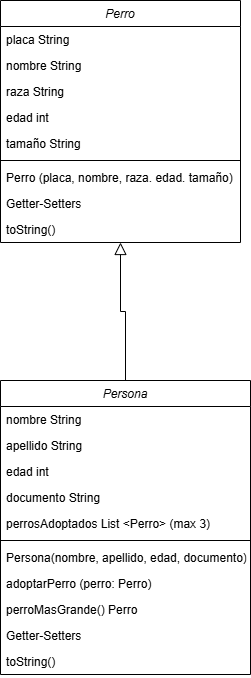

The diagram above was exported from draw.io. Its source (the exported page's mxGraphModel, read from the mxfile embedded in the PNG):
<mxGraphModel dx="1283" dy="658" grid="1" gridSize="10" guides="1" tooltips="1" connect="1" arrows="1" fold="1" page="1" pageScale="1" pageWidth="827" pageHeight="1169" math="0" shadow="0">
  <root>
    <mxCell id="WIyWlLk6GJQsqaUBKTNV-0" />
    <mxCell id="WIyWlLk6GJQsqaUBKTNV-1" parent="WIyWlLk6GJQsqaUBKTNV-0" />
    <mxCell id="zkfFHV4jXpPFQw0GAbJ--0" value="Perro" style="swimlane;fontStyle=2;align=center;verticalAlign=top;childLayout=stackLayout;horizontal=1;startSize=26;horizontalStack=0;resizeParent=1;resizeLast=0;collapsible=1;marginBottom=0;rounded=0;shadow=0;strokeWidth=1;" parent="WIyWlLk6GJQsqaUBKTNV-1" vertex="1">
      <mxGeometry x="220" y="120" width="240" height="242" as="geometry">
        <mxRectangle x="230" y="140" width="160" height="26" as="alternateBounds" />
      </mxGeometry>
    </mxCell>
    <mxCell id="zkfFHV4jXpPFQw0GAbJ--1" value="placa String" style="text;align=left;verticalAlign=top;spacingLeft=4;spacingRight=4;overflow=hidden;rotatable=0;points=[[0,0.5],[1,0.5]];portConstraint=eastwest;" parent="zkfFHV4jXpPFQw0GAbJ--0" vertex="1">
      <mxGeometry y="26" width="240" height="26" as="geometry" />
    </mxCell>
    <mxCell id="zkfFHV4jXpPFQw0GAbJ--2" value="nombre String" style="text;align=left;verticalAlign=top;spacingLeft=4;spacingRight=4;overflow=hidden;rotatable=0;points=[[0,0.5],[1,0.5]];portConstraint=eastwest;rounded=0;shadow=0;html=0;" parent="zkfFHV4jXpPFQw0GAbJ--0" vertex="1">
      <mxGeometry y="52" width="240" height="26" as="geometry" />
    </mxCell>
    <mxCell id="zkfFHV4jXpPFQw0GAbJ--3" value="raza String" style="text;align=left;verticalAlign=top;spacingLeft=4;spacingRight=4;overflow=hidden;rotatable=0;points=[[0,0.5],[1,0.5]];portConstraint=eastwest;rounded=0;shadow=0;html=0;" parent="zkfFHV4jXpPFQw0GAbJ--0" vertex="1">
      <mxGeometry y="78" width="240" height="26" as="geometry" />
    </mxCell>
    <mxCell id="UNt3lqQdw5nhd0xifbuc-1" value="edad int" style="text;align=left;verticalAlign=top;spacingLeft=4;spacingRight=4;overflow=hidden;rotatable=0;points=[[0,0.5],[1,0.5]];portConstraint=eastwest;rounded=0;shadow=0;html=0;" vertex="1" parent="zkfFHV4jXpPFQw0GAbJ--0">
      <mxGeometry y="104" width="240" height="26" as="geometry" />
    </mxCell>
    <mxCell id="UNt3lqQdw5nhd0xifbuc-2" value="tamaño String" style="text;align=left;verticalAlign=top;spacingLeft=4;spacingRight=4;overflow=hidden;rotatable=0;points=[[0,0.5],[1,0.5]];portConstraint=eastwest;rounded=0;shadow=0;html=0;" vertex="1" parent="zkfFHV4jXpPFQw0GAbJ--0">
      <mxGeometry y="130" width="240" height="26" as="geometry" />
    </mxCell>
    <mxCell id="zkfFHV4jXpPFQw0GAbJ--4" value="" style="line;html=1;strokeWidth=1;align=left;verticalAlign=middle;spacingTop=-1;spacingLeft=3;spacingRight=3;rotatable=0;labelPosition=right;points=[];portConstraint=eastwest;" parent="zkfFHV4jXpPFQw0GAbJ--0" vertex="1">
      <mxGeometry y="156" width="240" height="8" as="geometry" />
    </mxCell>
    <mxCell id="zkfFHV4jXpPFQw0GAbJ--5" value="Perro (placa, nombre, raza. edad. tamaño)" style="text;align=left;verticalAlign=top;spacingLeft=4;spacingRight=4;overflow=hidden;rotatable=0;points=[[0,0.5],[1,0.5]];portConstraint=eastwest;" parent="zkfFHV4jXpPFQw0GAbJ--0" vertex="1">
      <mxGeometry y="164" width="240" height="26" as="geometry" />
    </mxCell>
    <mxCell id="UNt3lqQdw5nhd0xifbuc-3" value="Getter-Setters" style="text;align=left;verticalAlign=top;spacingLeft=4;spacingRight=4;overflow=hidden;rotatable=0;points=[[0,0.5],[1,0.5]];portConstraint=eastwest;" vertex="1" parent="zkfFHV4jXpPFQw0GAbJ--0">
      <mxGeometry y="190" width="240" height="26" as="geometry" />
    </mxCell>
    <mxCell id="UNt3lqQdw5nhd0xifbuc-4" value="toString()" style="text;align=left;verticalAlign=top;spacingLeft=4;spacingRight=4;overflow=hidden;rotatable=0;points=[[0,0.5],[1,0.5]];portConstraint=eastwest;" vertex="1" parent="zkfFHV4jXpPFQw0GAbJ--0">
      <mxGeometry y="216" width="240" height="26" as="geometry" />
    </mxCell>
    <mxCell id="zkfFHV4jXpPFQw0GAbJ--12" value="" style="endArrow=block;endSize=10;endFill=0;shadow=0;strokeWidth=1;rounded=0;curved=0;edgeStyle=elbowEdgeStyle;elbow=vertical;exitX=0.5;exitY=0;exitDx=0;exitDy=0;" parent="WIyWlLk6GJQsqaUBKTNV-1" source="UNt3lqQdw5nhd0xifbuc-5" target="zkfFHV4jXpPFQw0GAbJ--0" edge="1">
      <mxGeometry width="160" relative="1" as="geometry">
        <mxPoint x="200" y="203" as="sourcePoint" />
        <mxPoint x="200" y="203" as="targetPoint" />
      </mxGeometry>
    </mxCell>
    <mxCell id="UNt3lqQdw5nhd0xifbuc-5" value="Persona" style="swimlane;fontStyle=2;align=center;verticalAlign=top;childLayout=stackLayout;horizontal=1;startSize=26;horizontalStack=0;resizeParent=1;resizeLast=0;collapsible=1;marginBottom=0;rounded=0;shadow=0;strokeWidth=1;" vertex="1" parent="WIyWlLk6GJQsqaUBKTNV-1">
      <mxGeometry x="220" y="500" width="250" height="294" as="geometry">
        <mxRectangle x="230" y="140" width="160" height="26" as="alternateBounds" />
      </mxGeometry>
    </mxCell>
    <mxCell id="UNt3lqQdw5nhd0xifbuc-7" value="nombre String" style="text;align=left;verticalAlign=top;spacingLeft=4;spacingRight=4;overflow=hidden;rotatable=0;points=[[0,0.5],[1,0.5]];portConstraint=eastwest;rounded=0;shadow=0;html=0;" vertex="1" parent="UNt3lqQdw5nhd0xifbuc-5">
      <mxGeometry y="26" width="250" height="26" as="geometry" />
    </mxCell>
    <mxCell id="UNt3lqQdw5nhd0xifbuc-6" value="apellido String" style="text;align=left;verticalAlign=top;spacingLeft=4;spacingRight=4;overflow=hidden;rotatable=0;points=[[0,0.5],[1,0.5]];portConstraint=eastwest;" vertex="1" parent="UNt3lqQdw5nhd0xifbuc-5">
      <mxGeometry y="52" width="250" height="26" as="geometry" />
    </mxCell>
    <mxCell id="UNt3lqQdw5nhd0xifbuc-9" value="edad int" style="text;align=left;verticalAlign=top;spacingLeft=4;spacingRight=4;overflow=hidden;rotatable=0;points=[[0,0.5],[1,0.5]];portConstraint=eastwest;rounded=0;shadow=0;html=0;" vertex="1" parent="UNt3lqQdw5nhd0xifbuc-5">
      <mxGeometry y="78" width="250" height="26" as="geometry" />
    </mxCell>
    <mxCell id="UNt3lqQdw5nhd0xifbuc-10" value="documento String" style="text;align=left;verticalAlign=top;spacingLeft=4;spacingRight=4;overflow=hidden;rotatable=0;points=[[0,0.5],[1,0.5]];portConstraint=eastwest;rounded=0;shadow=0;html=0;" vertex="1" parent="UNt3lqQdw5nhd0xifbuc-5">
      <mxGeometry y="104" width="250" height="26" as="geometry" />
    </mxCell>
    <mxCell id="UNt3lqQdw5nhd0xifbuc-15" value="perrosAdoptados List &lt;Perro&gt; (max 3)" style="text;align=left;verticalAlign=top;spacingLeft=4;spacingRight=4;overflow=hidden;rotatable=0;points=[[0,0.5],[1,0.5]];portConstraint=eastwest;rounded=0;shadow=0;html=0;" vertex="1" parent="UNt3lqQdw5nhd0xifbuc-5">
      <mxGeometry y="130" width="250" height="26" as="geometry" />
    </mxCell>
    <mxCell id="UNt3lqQdw5nhd0xifbuc-11" value="" style="line;html=1;strokeWidth=1;align=left;verticalAlign=middle;spacingTop=-1;spacingLeft=3;spacingRight=3;rotatable=0;labelPosition=right;points=[];portConstraint=eastwest;" vertex="1" parent="UNt3lqQdw5nhd0xifbuc-5">
      <mxGeometry y="156" width="250" height="8" as="geometry" />
    </mxCell>
    <mxCell id="UNt3lqQdw5nhd0xifbuc-12" value="Persona(nombre, apellido, edad, documento)" style="text;align=left;verticalAlign=top;spacingLeft=4;spacingRight=4;overflow=hidden;rotatable=0;points=[[0,0.5],[1,0.5]];portConstraint=eastwest;" vertex="1" parent="UNt3lqQdw5nhd0xifbuc-5">
      <mxGeometry y="164" width="250" height="26" as="geometry" />
    </mxCell>
    <mxCell id="UNt3lqQdw5nhd0xifbuc-16" value="adoptarPerro (perro: Perro)" style="text;align=left;verticalAlign=top;spacingLeft=4;spacingRight=4;overflow=hidden;rotatable=0;points=[[0,0.5],[1,0.5]];portConstraint=eastwest;rounded=0;shadow=0;html=0;" vertex="1" parent="UNt3lqQdw5nhd0xifbuc-5">
      <mxGeometry y="190" width="250" height="26" as="geometry" />
    </mxCell>
    <mxCell id="UNt3lqQdw5nhd0xifbuc-17" value="perroMasGrande() Perro" style="text;align=left;verticalAlign=top;spacingLeft=4;spacingRight=4;overflow=hidden;rotatable=0;points=[[0,0.5],[1,0.5]];portConstraint=eastwest;rounded=0;shadow=0;html=0;" vertex="1" parent="UNt3lqQdw5nhd0xifbuc-5">
      <mxGeometry y="216" width="250" height="26" as="geometry" />
    </mxCell>
    <mxCell id="UNt3lqQdw5nhd0xifbuc-13" value="Getter-Setters" style="text;align=left;verticalAlign=top;spacingLeft=4;spacingRight=4;overflow=hidden;rotatable=0;points=[[0,0.5],[1,0.5]];portConstraint=eastwest;" vertex="1" parent="UNt3lqQdw5nhd0xifbuc-5">
      <mxGeometry y="242" width="250" height="26" as="geometry" />
    </mxCell>
    <mxCell id="UNt3lqQdw5nhd0xifbuc-14" value="toString()" style="text;align=left;verticalAlign=top;spacingLeft=4;spacingRight=4;overflow=hidden;rotatable=0;points=[[0,0.5],[1,0.5]];portConstraint=eastwest;" vertex="1" parent="UNt3lqQdw5nhd0xifbuc-5">
      <mxGeometry y="268" width="250" height="26" as="geometry" />
    </mxCell>
  </root>
</mxGraphModel>